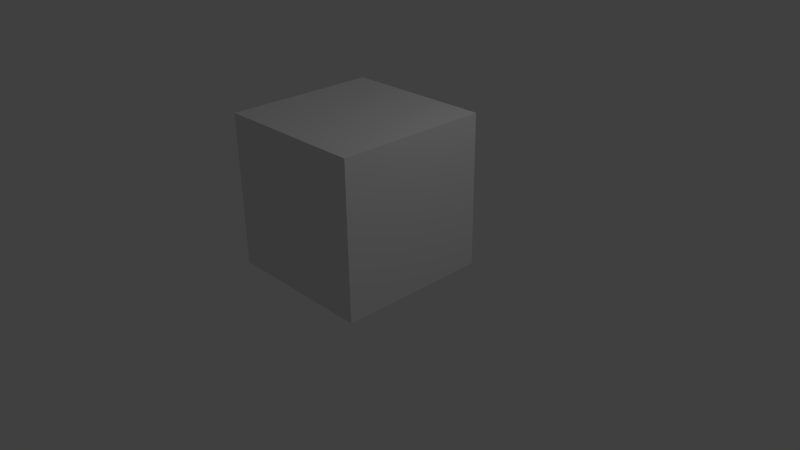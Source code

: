 # Source: king2.blend  (saved by Blender 2.69.0; exported with 4.5.12 LTS)
import bpy
from mathutils import Matrix  # noqa: F401  (used for matrix-valued properties, if any)

bpy.ops.wm.read_factory_settings(use_empty=True)
scene = bpy.context.scene
scene.name = 'Scene'

# ---- collections
col_collection_1 = bpy.data.collections.new('Collection 1'); scene.collection.children.link(col_collection_1)

# ---- materials (node trees are filled in below, after node groups)
mat_material_001 = bpy.data.materials.new('Material.001')
mat_material_001.alpha_threshold = 0.0
mat_material_001.use_transparent_shadow = False
mat_material_001.roughness = 0.5
mat_material_001.specular_intensity = 1.0
mat_material_001.line_color = (0.0, 0.0, 0.0, 1.0)

# ---- material node trees

# ---- world
world_world = bpy.data.worlds.new('World'); scene.world = world_world
world_world.color = (0.05088, 0.05088, 0.05088)
world_world.use_sun_shadow = False
world_world.sun_shadow_jitter_overblur = 0.0
world_world.cycles.sampling_method = 'MANUAL'
world_world.cycles.sample_map_resolution = 256

# ---- cameras
cam_camera = bpy.data.cameras.new('Camera')
cam_camera.clip_end = 100.0
cam_camera.lens = 35.0
cam_camera.sensor_width = 32.0
cam_camera.sensor_height = 18.0
cam_camera.ortho_scale = 7.314
cam_camera.dof.focus_distance = 0.0
cam_camera.dof.aperture_fstop = 128.0

# ---- lights
light_lamp = bpy.data.lights.new('Lamp', 'POINT')
light_lamp.transmission_factor = 0.0
light_lamp.cutoff_distance = 30.0
light_lamp.energy = 100.0
light_lamp.shadow_buffer_clip_start = 1.001
light_lamp.shadow_soft_size = 0.1
light_lamp.shadow_maximum_resolution = 0.006
light_lamp.use_absolute_resolution = True
light_lamp.cycles.use_multiple_importance_sampling = False

# ---- meshes
me_cylinder_001 = bpy.data.meshes.new('Cylinder.001')
me_cylinder_001.from_pydata([(0.0, 1.0, -1.0), (0.0, 1.0, 1.0), (0.1951, 0.9808, -1.0), (0.1951, 0.9808, 1.0), (0.3827, 0.9239, -1.0), (0.3827, 0.9239, 1.0), (0.5556, 0.8315, -1.0), (0.5556, 0.8315, 1.0), (0.7071, 0.7071, -1.0), (0.7071, 0.7071, 1.0), (0.8315, 0.5556, -1.0), (0.8315, 0.5556, 1.0), (0.9239, 0.3827, -1.0), (0.9239, 0.3827, 1.0), (0.9808, 0.1951, -1.0), (0.9808, 0.1951, 1.0), (1.0, 7.55e-08, -1.0), (1.0, 7.55e-08, 1.0), (0.9808, -0.1951, -1.0), (0.9808, -0.1951, 1.0), (0.9239, -0.3827, -1.0), (0.9239, -0.3827, 1.0), (0.8315, -0.5556, -1.0), (0.8315, -0.5556, 1.0), (0.7071, -0.7071, -1.0), (0.7071, -0.7071, 1.0), (0.5556, -0.8315, -1.0), (0.5556, -0.8315, 1.0), (0.3827, -0.9239, -1.0), (0.3827, -0.9239, 1.0), (0.1951, -0.9808, -1.0), (0.1951, -0.9808, 1.0), (-3.258e-07, -1.0, -1.0), (-3.258e-07, -1.0, 1.0), (-0.1951, -0.9808, -1.0), (-0.1951, -0.9808, 1.0), (-0.3827, -0.9239, -1.0), (-0.3827, -0.9239, 1.0), (-0.5556, -0.8315, -1.0), (-0.5556, -0.8315, 1.0), (-0.7071, -0.7071, -1.0), (-0.7071, -0.7071, 1.0), (-0.8315, -0.5556, -1.0), (-0.8315, -0.5556, 1.0), (-0.9239, -0.3827, -1.0), (-0.9239, -0.3827, 1.0), (-0.9808, -0.1951, -1.0), (-0.9808, -0.1951, 1.0), (-1.0, 9.656e-07, -1.0), (-1.0, 9.656e-07, 1.0), (-0.9808, 0.1951, -1.0), (-0.9808, 0.1951, 1.0), (-0.9239, 0.3827, -1.0), (-0.9239, 0.3827, 1.0), (-0.8315, 0.5556, -1.0), (-0.8315, 0.5556, 1.0), (-0.7071, 0.7071, -1.0), (-0.7071, 0.7071, 1.0), (-0.5556, 0.8315, -1.0), (-0.5556, 0.8315, 1.0), (-0.3827, 0.9239, -1.0), (-0.3827, 0.9239, 1.0), (-0.1951, 0.9808, -1.0), (-0.1951, 0.9808, 1.0), (0.0, 1.0, 1.0), (0.1951, 0.9808, 1.0), (0.3827, 0.9239, 1.0), (0.5556, 0.8315, 1.0), (0.7071, 0.7071, 1.0), (0.8315, 0.5556, 1.0), (0.9239, 0.3827, 1.0), (0.9808, 0.1951, 1.0), (1.0, 7.55e-08, 1.0), (0.9808, -0.1951, 1.0), (0.9239, -0.3827, 1.0), (0.8315, -0.5556, 1.0), (0.7071, -0.7071, 1.0), (0.5556, -0.8315, 1.0), (0.3827, -0.9239, 1.0), (0.1951, -0.9808, 1.0), (-3.258e-07, -1.0, 1.0), (-0.1951, -0.9808, 1.0), (-0.3827, -0.9239, 1.0), (-0.5556, -0.8315, 1.0), (-0.7071, -0.7071, 1.0), (-0.8315, -0.5556, 1.0), (-0.9239, -0.3827, 1.0), (-0.9808, -0.1951, 1.0), (-1.0, 9.656e-07, 1.0), (-0.9808, 0.1951, 1.0), (-0.9239, 0.3827, 1.0), (-0.8315, 0.5556, 1.0), (-0.7071, 0.7071, 1.0), (-0.5556, 0.8315, 1.0), (-0.3827, 0.9239, 1.0), (-0.1951, 0.9808, 1.0), (7.278e-09, 0.935, 1.783), (0.1824, 0.9171, 1.783), (0.3578, 0.8639, 1.783), (0.5195, 0.7775, 1.783), (0.6612, 0.6612, 1.783), (0.7775, 0.5195, 1.783), (0.8639, 0.3578, 1.783), (0.9171, 0.1824, 1.783), (0.935, 8.911e-08, 1.783), (0.9171, -0.1824, 1.783), (0.8639, -0.3578, 1.783), (0.7775, -0.5195, 1.783), (0.6612, -0.6612, 1.783), (0.5195, -0.7775, 1.783), (0.3578, -0.8639, 1.783), (0.1824, -0.9171, 1.783), (-2.974e-07, -0.935, 1.783), (-0.1824, -0.9171, 1.783), (-0.3578, -0.8639, 1.783), (-0.5195, -0.7775, 1.783), (-0.6612, -0.6612, 1.783), (-0.7775, -0.5195, 1.783), (-0.8639, -0.3578, 1.783), (-0.9171, -0.1824, 1.783), (-0.935, 9.214e-07, 1.783), (-0.9171, 0.1824, 1.783), (-0.8639, 0.3578, 1.783), (-0.7775, 0.5195, 1.783), (-0.6612, 0.6612, 1.783), (-0.5195, 0.7775, 1.783), (-0.3578, 0.8639, 1.783), (-0.1824, 0.9171, 1.783), (-1.973e-10, 0.9929, 2.785), (0.1937, 0.9738, 2.785), (0.38, 0.9173, 2.785), (0.5516, 0.8255, 2.785), (0.7021, 0.7021, 2.785), (0.8255, 0.5516, 2.785), (0.9173, 0.38, 2.785), (0.9738, 0.1937, 2.785), (0.9929, 7.768e-08, 2.785), (0.9738, -0.1937, 2.785), (0.9173, -0.38, 2.785), (0.8255, -0.5516, 2.785), (0.7021, -0.7021, 2.785), (0.5516, -0.8255, 2.785), (0.38, -0.9173, 2.785), (0.1937, -0.9738, 2.785), (-3.237e-07, -0.9929, 2.785), (-0.1937, -0.9738, 2.785), (-0.38, -0.9173, 2.785), (-0.5516, -0.8255, 2.785), (-0.7021, -0.7021, 2.785), (-0.8255, -0.5516, 2.785), (-0.9173, -0.38, 2.785), (-0.9738, -0.1937, 2.785), (-0.9929, 9.614e-07, 2.785), (-0.9738, 0.1937, 2.785), (-0.9173, 0.38, 2.785), (-0.8255, 0.5516, 2.785), (-0.7021, 0.7021, 2.785), (-0.5516, 0.8255, 2.785), (-0.38, 0.9173, 2.785), (-0.1937, 0.9738, 2.785), (1.279e-08, 0.585, 7.436), (0.1141, 0.5738, 7.436), (0.2239, 0.5405, 7.436), (0.325, 0.4864, 7.436), (0.4137, 0.4137, 7.436), (0.4864, 0.325, 7.436), (0.5405, 0.2239, 7.436), (0.5738, 0.1141, 7.436), (0.585, 1.812e-07, 7.436), (0.5738, -0.1141, 7.436), (0.5405, -0.2239, 7.436), (0.4864, -0.325, 7.436), (0.4137, -0.4137, 7.436), (0.325, -0.4864, 7.436), (0.2239, -0.5405, 7.436), (0.1141, -0.5738, 7.436), (-1.778e-07, -0.585, 7.436), (-0.1141, -0.5738, 7.436), (-0.2239, -0.5405, 7.436), (-0.325, -0.4864, 7.436), (-0.4137, -0.4137, 7.436), (-0.4864, -0.325, 7.436), (-0.5405, -0.2239, 7.436), (-0.5738, -0.1141, 7.436), (-0.585, 7.019e-07, 7.436), (-0.5738, 0.1141, 7.436), (-0.5405, 0.2239, 7.436), (-0.4864, 0.325, 7.436), (-0.4137, 0.4137, 7.436), (-0.325, 0.4864, 7.436), (-0.2239, 0.5405, 7.436), (-0.1141, 0.5738, 7.436), (1.698e-08, 0.585, 9.318), (0.1141, 0.5738, 9.318), (0.2239, 0.5405, 9.318), (0.325, 0.4864, 9.318), (0.4137, 0.4137, 9.318), (0.4864, 0.325, 9.318), (0.5405, 0.2239, 9.318), (0.5738, 0.1141, 9.318), (0.585, 1.812e-07, 9.318), (0.5738, -0.1141, 9.318), (0.5405, -0.2239, 9.318), (0.4864, -0.325, 9.318), (0.4137, -0.4137, 9.318), (0.325, -0.4864, 9.318), (0.2239, -0.5405, 9.318), (0.1141, -0.5738, 9.318), (-1.736e-07, -0.585, 9.318), (-0.1141, -0.5738, 9.318), (-0.2239, -0.5405, 9.318), (-0.325, -0.4864, 9.318), (-0.4137, -0.4137, 9.318), (-0.4864, -0.325, 9.318), (-0.5405, -0.2239, 9.318), (-0.5738, -0.1141, 9.318), (-0.585, 7.019e-07, 9.318), (-0.5738, 0.1141, 9.318), (-0.5405, 0.2239, 9.318), (-0.4864, 0.325, 9.318), (-0.4137, 0.4137, 9.318), (-0.325, 0.4864, 9.318), (-0.2239, 0.5405, 9.318), (-0.1141, 0.5738, 9.318), (1.698e-08, 0.585, 9.318), (0.1141, 0.5738, 9.318), (0.2239, 0.5405, 9.318), (0.325, 0.4864, 9.318), (0.4137, 0.4137, 9.318), (0.4864, 0.325, 9.318), (0.5405, 0.2239, 9.318), (0.5738, 0.1141, 9.318), (0.585, 1.812e-07, 9.318), (0.5738, -0.1141, 9.318), (0.5405, -0.2239, 9.318), (0.4864, -0.325, 9.318), (0.4137, -0.4137, 9.318), (0.325, -0.4864, 9.318), (0.2239, -0.5405, 9.318), (0.1141, -0.5738, 9.318), (-1.736e-07, -0.585, 9.318), (-0.1141, -0.5738, 9.318), (-0.2239, -0.5405, 9.318), (-0.325, -0.4864, 9.318), (-0.4137, -0.4137, 9.318), (-0.4864, -0.325, 9.318), (-0.5405, -0.2239, 9.318), (-0.5738, -0.1141, 9.318), (-0.585, 7.019e-07, 9.318), (-0.5738, 0.1141, 9.318), (-0.5405, 0.2239, 9.318), (-0.4864, 0.325, 9.318), (-0.4137, 0.4137, 9.318), (-0.325, 0.4864, 9.318), (-0.2239, 0.5405, 9.318), (-0.1141, 0.5738, 9.318), (1.209e-08, 0.4726, 10.54), (0.0922, 0.4635, 10.54), (0.1808, 0.4366, 10.54), (0.2626, 0.3929, 10.54), (0.3342, 0.3342, 10.54), (0.3929, 0.2626, 10.54), (0.4366, 0.1808, 10.54), (0.4635, 0.0922, 10.54), (0.4726, 2.105e-07, 10.54), (0.4635, -0.0922, 10.54), (0.4366, -0.1808, 10.54), (0.3929, -0.2626, 10.54), (0.3342, -0.3342, 10.54), (0.2626, -0.3929, 10.54), (0.1808, -0.4366, 10.54), (0.0922, -0.4635, 10.54), (-1.419e-07, -0.4726, 10.54), (-0.0922, -0.4635, 10.54), (-0.1808, -0.4366, 10.54), (-0.2626, -0.3929, 10.54), (-0.3342, -0.3342, 10.54), (-0.3929, -0.2626, 10.54), (-0.4366, -0.1808, 10.54), (-0.4635, -0.0922, 10.54), (-0.4726, 6.311e-07, 10.54), (-0.4635, 0.0922, 10.54), (-0.4366, 0.1809, 10.54), (-0.3929, 0.2626, 10.54), (-0.3342, 0.3342, 10.54), (-0.2626, 0.3929, 10.54), (-0.1808, 0.4366, 10.54), (-0.0922, 0.4635, 10.54), (2.932e-07, 0.2946, 23.44), (0.05748, 0.289, 23.44), (0.1127, 0.2722, 23.44), (0.1637, 0.245, 23.44), (0.2083, 0.2083, 23.44), (0.245, 0.1637, 23.44), (0.2722, 0.1127, 23.44), (0.289, 0.05748, 23.44), (0.2946, 2.48e-07, 23.44), (0.289, -0.05748, 23.44), (0.2722, -0.1127, 23.44), (0.245, -0.1637, 23.44), (0.2083, -0.2083, 23.44), (0.1637, -0.245, 23.44), (0.1127, -0.2722, 23.44), (0.05748, -0.289, 23.44), (1.972e-07, -0.2946, 23.44), (-0.05748, -0.289, 23.44), (-0.1127, -0.2722, 23.44), (-0.1637, -0.245, 23.44), (-0.2083, -0.2083, 23.44), (-0.245, -0.1637, 23.44), (-0.2722, -0.1127, 23.44), (-0.289, -0.05748, 23.44), (-0.2946, 5.102e-07, 23.44), (-0.289, 0.05748, 23.44), (-0.2722, 0.1127, 23.44), (-0.245, 0.1637, 23.44), (-0.2083, 0.2083, 23.44), (-0.1637, 0.245, 23.44), (-0.1127, 0.2722, 23.44), (-0.05748, 0.289, 23.44), (2.088e-07, 0.7218, 24.36), (0.1408, 0.708, 24.36), (0.2762, 0.6669, 24.36), (0.401, 0.6002, 24.36), (0.5104, 0.5104, 24.36), (0.6002, 0.401, 24.36), (0.6669, 0.2762, 24.36), (0.708, 0.1408, 24.36), (0.7218, 1.484e-07, 24.36), (0.708, -0.1408, 24.36), (0.6669, -0.2762, 24.36), (0.6002, -0.401, 24.36), (0.5104, -0.5104, 24.36), (0.401, -0.6002, 24.36), (0.2762, -0.6669, 24.36), (0.1408, -0.708, 24.36), (-2.645e-08, -0.7218, 24.36), (-0.1408, -0.708, 24.36), (-0.2762, -0.6669, 24.36), (-0.401, -0.6002, 24.36), (-0.5104, -0.5104, 24.36), (-0.6002, -0.401, 24.36), (-0.6669, -0.2762, 24.36), (-0.708, -0.1408, 24.36), (-0.7218, 7.909e-07, 24.36), (-0.708, 0.1408, 24.36), (-0.6669, 0.2762, 24.36), (-0.6002, 0.401, 24.36), (-0.5104, 0.5104, 24.36), (-0.401, 0.6002, 24.36), (-0.2762, 0.6669, 24.36), (-0.1408, 0.708, 24.36), (1.564e-07, 0.6028, 25.57), (0.1176, 0.5912, 25.57), (0.2307, 0.5569, 25.57), (0.3349, 0.5012, 25.57), (0.4262, 0.4262, 25.57), (0.5012, 0.3349, 25.57), (0.5569, 0.2307, 25.57), (0.5912, 0.1176, 25.57), (0.6028, 1.703e-07, 25.57), (0.5912, -0.1176, 25.57), (0.5569, -0.2307, 25.57), (0.5012, -0.3349, 25.57), (0.4262, -0.4262, 25.57), (0.3349, -0.5012, 25.57), (0.2307, -0.5569, 25.57), (0.1176, -0.5912, 25.57), (-4.004e-08, -0.6028, 25.57), (-0.1176, -0.5912, 25.57), (-0.2307, -0.5569, 25.57), (-0.3349, -0.5012, 25.57), (-0.4262, -0.4262, 25.57), (-0.5012, -0.3349, 25.57), (-0.5569, -0.2307, 25.57), (-0.5912, -0.1176, 25.57), (-0.6028, 7.069e-07, 25.57), (-0.5912, 0.1176, 25.57), (-0.5569, 0.2307, 25.57), (-0.5012, 0.3349, 25.57), (-0.4262, 0.4262, 25.57), (-0.3349, 0.5012, 25.57), (-0.2307, 0.5569, 25.57), (-0.1176, 0.5912, 25.57), (1.182e-07, 0.6028, 26.62), (0.1176, 0.5912, 26.62), (0.2307, 0.5569, 26.62), (0.3349, 0.5012, 26.62), (0.4262, 0.4262, 26.62), (0.5012, 0.3349, 26.62), (0.5569, 0.2307, 26.62), (0.5912, 0.1176, 26.62), (0.6028, 1.703e-07, 26.62), (0.5912, -0.1176, 26.62), (0.5569, -0.2307, 26.62), (0.5012, -0.3349, 26.62), (0.4262, -0.4262, 26.62), (0.3349, -0.5012, 26.62), (0.2307, -0.5569, 26.62), (0.1176, -0.5912, 26.62), (-7.822e-08, -0.6028, 26.62), (-0.1176, -0.5912, 26.62), (-0.2307, -0.5569, 26.62), (-0.3349, -0.5012, 26.62), (-0.4262, -0.4262, 26.62), (-0.5012, -0.3349, 26.62), (-0.5569, -0.2307, 26.62), (-0.5912, -0.1176, 26.62), (-0.6028, 7.069e-07, 26.62), (-0.5912, 0.1176, 26.62), (-0.5569, 0.2307, 26.62), (-0.5012, 0.3349, 26.62), (-0.4262, 0.4262, 26.62), (-0.3349, 0.5012, 26.62), (-0.2307, 0.5569, 26.62), (-0.1176, 0.5912, 26.62), (7.637e-08, 0.3981, 27.94), (0.07767, 0.3905, 27.94), (0.1524, 0.3678, 27.94), (0.2212, 0.331, 27.94), (0.2815, 0.2815, 27.94), (0.331, 0.2212, 27.94), (0.3678, 0.1524, 27.94), (0.3905, 0.07767, 27.94), (0.3981, 2.067e-07, 27.94), (0.3905, -0.07767, 27.94), (0.3678, -0.1524, 27.94), (0.331, -0.2212, 27.94), (0.2815, -0.2815, 27.94), (0.2212, -0.331, 27.94), (0.1524, -0.3678, 27.94), (0.07767, -0.3905, 27.94), (-5.335e-08, -0.3981, 27.94), (-0.07767, -0.3905, 27.94), (-0.1524, -0.3678, 27.94), (-0.2212, -0.331, 27.94), (-0.2815, -0.2815, 27.94), (-0.331, -0.2212, 27.94), (-0.3678, -0.1524, 27.94), (-0.3905, -0.07767, 27.94), (-0.3981, 5.611e-07, 27.94), (-0.3905, 0.07767, 27.94), (-0.3678, 0.1524, 27.94), (-0.331, 0.2212, 27.94), (-0.2815, 0.2815, 27.94), (-0.2212, 0.331, 27.94), (-0.1524, 0.3678, 27.94), (-0.07767, 0.3905, 27.94), (6.879e-08, 0.4902, 28.54), (0.09563, 0.4807, 28.54), (0.1876, 0.4529, 28.54), (0.2723, 0.4076, 28.54), (0.3466, 0.3466, 28.54), (0.4076, 0.2723, 28.54), (0.4529, 0.1876, 28.54), (0.4807, 0.09563, 28.54), (0.4902, 1.912e-07, 28.54), (0.4807, -0.09563, 28.54), (0.4529, -0.1876, 28.54), (0.4076, -0.2723, 28.54), (0.3466, -0.3466, 28.54), (0.2723, -0.4076, 28.54), (0.1876, -0.4529, 28.54), (0.09563, -0.4807, 28.54), (-9.092e-08, -0.4902, 28.54), (-0.09563, -0.4807, 28.54), (-0.1876, -0.4529, 28.54), (-0.2723, -0.4076, 28.54), (-0.3466, -0.3466, 28.54), (-0.4076, -0.2723, 28.54), (-0.4529, -0.1876, 28.54), (-0.4807, -0.09563, 28.54), (-0.4902, 6.275e-07, 28.54), (-0.4807, 0.09563, 28.54), (-0.4529, 0.1876, 28.54), (-0.4076, 0.2723, 28.54), (-0.3466, 0.3466, 28.54), (-0.2723, 0.4076, 28.54), (-0.1876, 0.4529, 28.54), (-0.09563, 0.4807, 28.54), (7.628e-08, 0.4478, 29.22), (0.08735, 0.4392, 29.22), (0.1714, 0.4137, 29.22), (0.2488, 0.3723, 29.22), (0.3166, 0.3166, 29.22), (0.3723, 0.2488, 29.22), (0.4137, 0.1714, 29.22), (0.4392, 0.08735, 29.22), (0.4478, 1.998e-07, 29.22), (0.4392, -0.08735, 29.22), (0.4137, -0.1714, 29.22), (0.3723, -0.2488, 29.22), (0.3166, -0.3166, 29.22), (0.2488, -0.3723, 29.22), (0.1714, -0.4137, 29.22), (0.08735, -0.4392, 29.22), (-6.962e-08, -0.4478, 29.22), (-0.08735, -0.4392, 29.22), (-0.1714, -0.4137, 29.22), (-0.2488, -0.3723, 29.22), (-0.3166, -0.3166, 29.22), (-0.3723, -0.2488, 29.22), (-0.4137, -0.1714, 29.22), (-0.4392, -0.08735, 29.22), (-0.4478, 5.984e-07, 29.22), (-0.4392, 0.08735, 29.22), (-0.4137, 0.1714, 29.22), (-0.3723, 0.2488, 29.22), (-0.3166, 0.3166, 29.22), (-0.2488, 0.3723, 29.22), (-0.1714, 0.4137, 29.22), (-0.08735, 0.4392, 29.22), (4.755e-07, 0.6816, 35.46), (0.133, 0.6685, 35.46), (0.2609, 0.6298, 35.46), (0.3787, 0.5668, 35.46), (0.482, 0.482, 35.46), (0.5668, 0.3787, 35.46), (0.6298, 0.2609, 35.46), (0.6685, 0.133, 35.46), (0.6816, 1.626e-07, 35.46), (0.6685, -0.133, 35.46), (0.6298, -0.2609, 35.46), (0.5668, -0.3787, 35.46), (0.482, -0.482, 35.46), (0.3787, -0.5668, 35.46), (0.2609, -0.6298, 35.46), (0.133, -0.6685, 35.46), (2.534e-07, -0.6816, 35.46), (-0.133, -0.6685, 35.46), (-0.2609, -0.6298, 35.46), (-0.3787, -0.5668, 35.46), (-0.482, -0.482, 35.46), (-0.5668, -0.3787, 35.46), (-0.6298, -0.2609, 35.46), (-0.6685, -0.133, 35.46), (-0.6816, 7.694e-07, 35.46), (-0.6685, 0.133, 35.46), (-0.6298, 0.2609, 35.46), (-0.5668, 0.3787, 35.46), (-0.482, 0.482, 35.46), (-0.3787, 0.5668, 35.46), (-0.2609, 0.6298, 35.46), (-0.133, 0.6685, 35.46), (4.14e-07, 0.2267, 36.51), (0.04423, 0.2224, 36.51), (0.08676, 0.2095, 36.51), (0.126, 0.1885, 36.51), (0.1603, 0.1603, 36.51), (0.1885, 0.126, 36.51), (0.2095, 0.08676, 36.51), (0.2224, 0.04423, 36.51), (0.2267, 2.48e-07, 36.51), (0.2224, -0.04423, 36.51), (0.2095, -0.08676, 36.51), (0.1885, -0.126, 36.51), (0.1603, -0.1603, 36.51), (0.126, -0.1885, 36.51), (0.08676, -0.2095, 36.51), (0.04423, -0.2224, 36.51), (3.401e-07, -0.2267, 36.51), (-0.04423, -0.2224, 36.51), (-0.08676, -0.2095, 36.51), (-0.126, -0.1885, 36.51), (-0.1603, -0.1603, 36.51), (-0.1885, -0.126, 36.51), (-0.2095, -0.08676, 36.51), (-0.2224, -0.04423, 36.51), (-0.2267, 4.498e-07, 36.51), (-0.2224, 0.04423, 36.51), (-0.2095, 0.08676, 36.51), (-0.1885, 0.126, 36.51), (-0.1603, 0.1603, 36.51), (-0.126, 0.1885, 36.51), (-0.08676, 0.2095, 36.51), (-0.04423, 0.2224, 36.51), (3.591e-07, 0.2267, 37.63), (0.04423, 0.2224, 37.63), (0.08676, 0.2095, 37.63), (0.126, 0.1885, 37.63), (0.1603, 0.1603, 37.63), (0.1885, 0.126, 37.63), (0.2095, 0.08676, 37.63), (0.2224, 0.04423, 37.63), (0.2267, 2.48e-07, 37.63), (0.2224, -0.04423, 37.63), (0.2095, -0.08676, 37.63), (0.1885, -0.126, 37.63), (0.1603, -0.1603, 37.63), (0.126, -0.1885, 37.63), (0.08676, -0.2095, 37.63), (0.04423, -0.2224, 37.63), (2.852e-07, -0.2267, 37.63), (-0.04423, -0.2224, 37.63), (-0.08676, -0.2095, 37.63), (-0.126, -0.1885, 37.63), (-0.1603, -0.1603, 37.63), (-0.1885, -0.126, 37.63), (-0.2095, -0.08676, 37.63), (-0.2224, -0.04423, 37.63), (-0.2267, 4.498e-07, 37.63), (-0.2224, 0.04423, 37.63), (-0.2095, 0.08676, 37.63), (-0.1885, 0.126, 37.63), (-0.1603, 0.1603, 37.63), (-0.126, 0.1885, 37.63), (-0.08676, 0.2095, 37.63), (-0.04423, 0.2224, 37.63), (3.472e-07, 0.2056, 38.33), (0.0401, 0.2016, 38.33), (0.07867, 0.1899, 38.33), (0.1142, 0.1709, 38.33), (0.1454, 0.1454, 38.33), (0.1709, 0.1142, 38.33), (0.1899, 0.07867, 38.33), (0.2016, 0.0401, 38.33), (0.2056, 2.523e-07, 38.33), (0.2016, -0.0401, 38.33), (0.1899, -0.07867, 38.33), (0.1709, -0.1142, 38.33), (0.1454, -0.1454, 38.33), (0.1142, -0.1709, 38.33), (0.07867, -0.1899, 38.33), (0.0401, -0.2016, 38.33), (2.802e-07, -0.2056, 38.33), (-0.0401, -0.2016, 38.33), (-0.07867, -0.1899, 38.33), (-0.1142, -0.1709, 38.33), (-0.1454, -0.1454, 38.33), (-0.1709, -0.1142, 38.33), (-0.1899, -0.07867, 38.33), (-0.2016, -0.0401, 38.33), (-0.2056, 4.353e-07, 38.33), (-0.2016, 0.0401, 38.33), (-0.1899, 0.07867, 38.33), (-0.1709, 0.1142, 38.33), (-0.1454, 0.1454, 38.33), (-0.1142, 0.1709, 38.33), (-0.07867, 0.1899, 38.33), (-0.0401, 0.2016, 38.33), (3.751e-07, 0.2056, 38.61), (0.0401, 0.2016, 38.61), (0.07867, 0.1899, 38.61), (0.1142, 0.1709, 38.61), (0.1454, 0.1454, 38.61), (0.1709, 0.1142, 38.61), (0.1899, 0.07867, 38.61), (0.2016, 0.0401, 38.61), (0.2056, 2.523e-07, 38.61), (0.2016, -0.0401, 38.61), (0.1899, -0.07867, 38.61), (0.1709, -0.1142, 38.61), (0.1454, -0.1454, 38.61), (0.1142, -0.1709, 38.61), (0.07867, -0.1899, 38.61), (0.0401, -0.2016, 38.61), (3.081e-07, -0.2056, 38.61), (-0.0401, -0.2016, 38.61), (-0.07867, -0.1899, 38.61), (-0.1142, -0.1709, 38.61), (-0.1454, -0.1454, 38.61), (-0.1709, -0.1142, 38.61), (-0.1899, -0.07867, 38.61), (-0.2016, -0.0401, 38.61), (-0.2056, 4.353e-07, 38.61), (-0.2016, 0.0401, 38.61), (-0.1899, 0.07867, 38.61), (-0.1709, 0.1142, 38.61), (-0.1454, 0.1454, 38.61), (-0.1142, 0.1709, 38.61), (-0.07867, 0.1899, 38.61), (-0.0401, 0.2016, 38.61), (3.818e-07, 0.3707, 38.61), (0.07233, 0.3636, 38.61), (0.1419, 0.3425, 38.61), (0.206, 0.3083, 38.61), (0.2622, 0.2622, 38.61), (0.3083, 0.206, 38.61), (0.3425, 0.1419, 38.61), (0.3636, 0.07233, 38.61), (0.3707, 2.216e-07, 38.61), (0.3636, -0.07233, 38.61), (0.3425, -0.1419, 38.61), (0.3083, -0.206, 38.61), (0.2622, -0.2622, 38.61), (0.206, -0.3083, 38.61), (0.1419, -0.3425, 38.61), (0.07233, -0.3636, 38.61), (2.609e-07, -0.3707, 38.61), (-0.07233, -0.3636, 38.61), (-0.1419, -0.3425, 38.61), (-0.206, -0.3083, 38.61), (-0.2622, -0.2622, 38.61), (-0.3083, -0.206, 38.61), (-0.3425, -0.1419, 38.61), (-0.3636, -0.07233, 38.61), (-0.3707, 5.516e-07, 38.61), (-0.3636, 0.07233, 38.61), (-0.3425, 0.1419, 38.61), (-0.3083, 0.206, 38.61), (-0.2622, 0.2622, 38.61), (-0.206, 0.3083, 38.61), (-0.1419, 0.3425, 38.61), (-0.07233, 0.3636, 38.61), (3.464e-07, 0.3707, 41.01), (0.07233, 0.3636, 41.01), (0.1419, 0.3425, 41.01), (0.206, 0.3083, 41.01), (0.2622, 0.2622, 41.01), (0.3083, 0.206, 41.01), (0.3425, 0.1419, 41.01), (0.3636, 0.07233, 41.01), (0.3707, 2.216e-07, 41.01), (0.3636, -0.07233, 41.01), (0.3425, -0.1419, 41.01), (0.3083, -0.206, 41.01), (0.2622, -0.2622, 41.01), (0.206, -0.3083, 41.01), (0.1419, -0.3425, 41.01), (0.07233, -0.3636, 41.01), (2.256e-07, -0.3707, 41.01), (-0.07233, -0.3636, 41.01), (-0.1419, -0.3425, 41.01), (-0.206, -0.3083, 41.01), (-0.2622, -0.2622, 41.01), (-0.3083, -0.206, 41.01), (-0.3425, -0.1419, 41.01), (-0.3636, -0.07233, 41.01), (-0.3707, 5.516e-07, 41.01), (-0.3636, 0.07233, 41.01), (-0.3425, 0.1419, 41.01), (-0.3083, 0.206, 41.01), (-0.2622, 0.2622, 41.01), (-0.206, 0.3083, 41.01), (-0.1419, 0.3425, 41.01), (-0.07233, 0.3636, 41.01), (3.172e-07, -0.1928, 41.14), (-0.03761, -0.1891, 41.14), (-0.07378, -0.1781, 41.14), (-0.1071, -0.1603, 41.14), (-0.1363, -0.1363, 41.14), (-0.1603, -0.1071, 41.14), (-0.1781, -0.07378, 41.14), (-0.1891, -0.03761, 41.14), (-0.1928, 3.477e-07, 41.14), (-0.1891, 0.03761, 41.14), (-0.1781, 0.07378, 41.14), (-0.1603, 0.1071, 41.14), (-0.1363, 0.1363, 41.14), (-0.1071, 0.1603, 41.14), (-0.07378, 0.1781, 41.14), (-0.03761, 0.1891, 41.14), (3.8e-07, 0.1928, 41.14), (0.03761, 0.1891, 41.14), (0.07378, 0.1781, 41.14), (0.1071, 0.1603, 41.14), (0.1363, 0.1363, 41.14), (0.1603, 0.1071, 41.14), (0.1781, 0.07378, 41.14), (0.1891, 0.03761, 41.14), (0.1928, 1.761e-07, 41.14), (0.1891, -0.03761, 41.14), (0.1781, -0.07378, 41.14), (0.1603, -0.1071, 41.14), (0.1363, -0.1363, 41.14), (0.1071, -0.1603, 41.14), (0.07378, -0.1781, 41.14), (0.03761, -0.1891, 41.14), (2.944e-07, -0.1928, 42.85), (-0.03761, -0.1891, 42.85), (-0.07378, -0.1781, 42.85), (-0.1071, -0.1603, 42.85), (-0.1363, -0.1363, 42.85), (-0.1603, -0.1071, 42.85), (-0.1781, -0.07378, 42.85), (-0.1891, -0.03761, 42.85), (-0.1928, 3.477e-07, 42.85), (-0.1891, 0.03761, 42.85), (-0.1781, 0.07378, 42.85), (-0.1603, 0.1071, 42.85), (-0.1363, 0.1363, 42.85), (-0.1071, 0.1603, 42.85), (-0.07378, 0.1781, 42.85), (-0.03761, 0.1891, 42.85), (3.572e-07, 0.1928, 42.85), (0.03761, 0.1891, 42.85), (0.07378, 0.1781, 42.85), (0.1071, 0.1603, 42.85), (0.1363, 0.1363, 42.85), (0.1603, 0.1071, 42.85), (0.1781, 0.07378, 42.85), (0.1891, 0.03761, 42.85), (0.1928, 1.761e-07, 42.85), (0.1891, -0.03761, 42.85), (0.1781, -0.07378, 42.85), (0.1603, -0.1071, 42.85), (0.1363, -0.1363, 42.85), (0.1071, -0.1603, 42.85), (0.07378, -0.1781, 42.85), (0.03761, -0.1891, 42.85), (-0.9738, 0.1937, 2.785), (-0.9929, 9.614e-07, 2.785), (0.5516, 0.8255, 2.785), (0.38, 0.9173, 2.785), (0.38, -0.9173, 2.785), (0.5516, -0.8255, 2.785), (-0.9738, -0.1937, 2.785), (-0.9173, -0.38, 2.785), (0.1937, 0.9738, 2.785), (-1.973e-10, 0.9929, 2.785), (0.7021, -0.7021, 2.785), (0.8255, -0.5516, 2.785), (-0.1937, 0.9738, 2.785), (-0.8255, -0.5516, 2.785), (-0.7021, -0.7021, 2.785), (0.9173, -0.38, 2.785), (0.9738, -0.1937, 2.785), (-0.38, 0.9173, 2.785), (-0.5516, 0.8255, 2.785), (-0.5516, -0.8255, 2.785), (-0.38, -0.9173, 2.785), (0.9929, 7.768e-08, 2.785), (0.9738, 0.1937, 2.785), (-0.7021, 0.7021, 2.785), (-0.8255, 0.5516, 2.785), (-0.1937, -0.9738, 2.785), (-3.237e-07, -0.9929, 2.785), (0.9173, 0.38, 2.785), (0.8255, 0.5516, 2.785), (-0.9173, 0.38, 2.785), (0.7021, 0.7021, 2.785), (0.1937, -0.9738, 2.785), (-0.4864, 0.325, 8.377), (-0.4864, 0.325, 7.906), (-0.4864, 0.325, 7.436), (-0.5405, 0.2239, 7.436), (-0.5405, 0.2239, 7.906), (-0.5405, 0.2239, 8.377), (0.4864, 0.325, 8.377), (0.4864, 0.325, 7.906), (0.4864, 0.325, 7.436), (0.4137, 0.4137, 7.436), (0.4137, 0.4137, 7.906), (0.4137, 0.4137, 8.377), (-1.757e-07, -0.585, 8.377), (-1.768e-07, -0.585, 7.906), (-1.778e-07, -0.585, 7.436), (0.1141, -0.5738, 7.436), (0.1141, -0.5738, 7.906), (0.1141, -0.5738, 8.377), (-0.5738, 0.1141, 8.377), (-0.5738, 0.1141, 7.906), (-0.5738, 0.1141, 7.436), (-0.585, 7.019e-07, 7.436), (-0.585, 7.019e-07, 7.906), (-0.585, 7.019e-07, 8.377), (0.325, 0.4864, 8.377), (0.325, 0.4864, 7.906), (0.325, 0.4864, 7.436), (0.2239, 0.5405, 7.436), (0.2239, 0.5405, 7.906), (0.2239, 0.5405, 8.377), (0.2239, -0.5405, 8.377), (0.2239, -0.5405, 7.906), (0.2239, -0.5405, 7.436), (0.325, -0.4864, 7.436), (0.325, -0.4864, 7.906), (0.325, -0.4864, 8.377), (-0.5738, -0.1141, 8.377), (-0.5738, -0.1141, 7.906), (-0.5738, -0.1141, 7.436), (-0.5405, -0.2239, 7.436), (-0.5405, -0.2239, 7.906), (-0.5405, -0.2239, 8.377), (0.1141, 0.5738, 8.377), (0.1141, 0.5738, 7.906), (0.1141, 0.5738, 7.436), (1.279e-08, 0.585, 7.436), (1.384e-08, 0.585, 7.906), (1.488e-08, 0.585, 8.377), (0.4137, -0.4137, 8.377), (0.4137, -0.4137, 7.906), (0.4137, -0.4137, 7.436), (0.4864, -0.325, 7.436), (0.4864, -0.325, 7.906), (0.4864, -0.325, 8.377), (-0.1141, 0.5738, 7.436), (-0.1141, 0.5738, 7.906), (-0.1141, 0.5738, 8.377), (-0.4864, -0.325, 8.377), (-0.4864, -0.325, 7.906), (-0.4864, -0.325, 7.436), (-0.4137, -0.4137, 7.436), (-0.4137, -0.4137, 7.906), (-0.4137, -0.4137, 8.377), (0.5405, -0.2239, 8.377), (0.5405, -0.2239, 7.906), (0.5405, -0.2239, 7.436), (0.5738, -0.1141, 7.436), (0.5738, -0.1141, 7.906), (0.5738, -0.1141, 8.377), (-0.2239, 0.5405, 8.377), (-0.2239, 0.5405, 7.906), (-0.2239, 0.5405, 7.436), (-0.325, 0.4864, 7.436), (-0.325, 0.4864, 7.906), (-0.325, 0.4864, 8.377), (-0.325, -0.4864, 8.377), (-0.325, -0.4864, 7.906), (-0.325, -0.4864, 7.436), (-0.2239, -0.5405, 7.436), (-0.2239, -0.5405, 7.906), (-0.2239, -0.5405, 8.377), (0.585, 1.812e-07, 8.377), (0.585, 1.812e-07, 7.906), (0.585, 1.812e-07, 7.436), (0.5738, 0.1141, 7.436), (0.5738, 0.1141, 7.906), (0.5738, 0.1141, 8.377), (-0.4137, 0.4137, 8.377), (-0.4137, 0.4137, 7.906), (-0.4137, 0.4137, 7.436), (-0.1141, -0.5738, 8.377), (-0.1141, -0.5738, 7.906), (-0.1141, -0.5738, 7.436), (0.5405, 0.2239, 8.377), (0.5405, 0.2239, 7.906), (0.5405, 0.2239, 7.436), (-0.4864, 0.325, 8.377), (-0.4864, 0.325, 7.906), (-0.4864, 0.325, 7.436), (-0.5405, 0.2239, 7.436), (-0.5405, 0.2239, 7.906), (-0.5405, 0.2239, 8.377), (0.4864, 0.325, 8.377), (0.4864, 0.325, 7.906), (0.4864, 0.325, 7.436), (0.4137, 0.4137, 7.436), (0.4137, 0.4137, 7.906), (0.4137, 0.4137, 8.377), (-1.757e-07, -0.585, 8.377), (-1.768e-07, -0.585, 7.906), (-1.778e-07, -0.585, 7.436), (0.1141, -0.5738, 7.436), (0.1141, -0.5738, 7.906), (0.1141, -0.5738, 8.377), (-0.5738, 0.1141, 8.377), (-0.5738, 0.1141, 7.906), (-0.5738, 0.1141, 7.436), (-0.585, 7.019e-07, 7.436), (-0.585, 7.019e-07, 7.906), (-0.585, 7.019e-07, 8.377), (0.325, 0.4864, 8.377), (0.325, 0.4864, 7.906), (0.325, 0.4864, 7.436), (0.2239, 0.5405, 7.436), (0.2239, 0.5405, 7.906), (0.2239, 0.5405, 8.377), (0.2239, -0.5405, 8.377), (0.2239, -0.5405, 7.906), (0.2239, -0.5405, 7.436), (0.325, -0.4864, 7.436), (0.325, -0.4864, 7.906), (0.325, -0.4864, 8.377), (-0.5738, -0.1141, 8.377), (-0.5738, -0.1141, 7.906), (-0.5738, -0.1141, 7.436), (-0.5405, -0.2239, 7.436), (-0.5405, -0.2239, 7.906), (-0.5405, -0.2239, 8.377), (0.1141, 0.5738, 8.377), (0.1141, 0.5738, 7.906), (0.1141, 0.5738, 7.436), (1.279e-08, 0.585, 7.436), (1.384e-08, 0.585, 7.906), (1.488e-08, 0.585, 8.377), (0.4137, -0.4137, 8.377), (0.4137, -0.4137, 7.906), (0.4137, -0.4137, 7.436), (0.4864, -0.325, 7.436), (0.4864, -0.325, 7.906), (0.4864, -0.325, 8.377), (-0.1141, 0.5738, 7.436), (-0.1141, 0.5738, 7.906), (-0.1141, 0.5738, 8.377), (-0.4864, -0.325, 8.377), (-0.4864, -0.325, 7.906), (-0.4864, -0.325, 7.436), (-0.4137, -0.4137, 7.436), (-0.4137, -0.4137, 7.906), (-0.4137, -0.4137, 8.377), (0.5405, -0.2239, 8.377), (0.5405, -0.2239, 7.906), (0.5405, -0.2239, 7.436), (0.5738, -0.1141, 7.436), (0.5738, -0.1141, 7.906), (0.5738, -0.1141, 8.377), (-0.2239, 0.5405, 8.377), (-0.2239, 0.5405, 7.906), (-0.2239, 0.5405, 7.436), (-0.325, 0.4864, 7.436), (-0.325, 0.4864, 7.906), (-0.325, 0.4864, 8.377), (-0.325, -0.4864, 8.377), (-0.325, -0.4864, 7.906), (-0.325, -0.4864, 7.436), (-0.2239, -0.5405, 7.436), (-0.2239, -0.5405, 7.906), (-0.2239, -0.5405, 8.377), (0.585, 1.812e-07, 8.377), (0.585, 1.812e-07, 7.906), (0.585, 1.812e-07, 7.436), (0.5738, 0.1141, 7.436), (0.5738, 0.1141, 7.906), (0.5738, 0.1141, 8.377), (-0.4137, 0.4137, 8.377), (-0.4137, 0.4137, 7.906), (-0.4137, 0.4137, 7.436), (-0.1141, -0.5738, 8.377), (-0.1141, -0.5738, 7.906), (-0.1141, -0.5738, 7.436), (0.5405, 0.2239, 8.377), (0.5405, 0.2239, 7.906), (0.5405, 0.2239, 7.436), (-0.4366, -0.1808, 10.54), (-0.3929, -0.2626, 10.54), (0.3929, -0.2626, 10.54), (0.4366, -0.1808, 10.54), (-0.0922, 0.4635, 10.54), (-0.1808, 0.4366, 10.54), (-0.3342, -0.3342, 10.54), (-0.2626, -0.3929, 10.54), (0.4635, -0.0922, 10.54), (0.4726, 2.105e-07, 10.54), (-0.2626, 0.3929, 10.54), (-0.3342, 0.3342, 10.54), (-0.1808, -0.4366, 10.54), (-0.0922, -0.4635, 10.54), (0.4635, 0.0922, 10.54), (0.4366, 0.1808, 10.54), (-0.3929, 0.2626, 10.54), (-0.4366, 0.1809, 10.54), (0.3929, 0.2626, 10.54), (0.3342, 0.3342, 10.54), (-1.419e-07, -0.4726, 10.54), (0.0922, -0.4635, 10.54), (-0.4635, 0.0922, 10.54), (-0.4726, 6.311e-07, 10.54), (0.2626, 0.3929, 10.54), (0.1808, 0.4366, 10.54), (0.1808, -0.4366, 10.54), (0.2626, -0.3929, 10.54), (-0.4635, -0.0922, 10.54), (0.0922, 0.4635, 10.54), (1.209e-08, 0.4726, 10.54), (0.3342, -0.3342, 10.54), (-0.2307, 0.5569, 26.62), (-0.3349, 0.5012, 26.62), (-0.3349, -0.5012, 26.62), (-0.2307, -0.5569, 26.62), (0.6028, 1.703e-07, 26.62), (0.5912, 0.1176, 26.62), (-0.4262, 0.4262, 26.62), (-0.5012, 0.3349, 26.62), (-0.1176, -0.5912, 26.62), (-7.822e-08, -0.6028, 26.62), (0.5569, 0.2307, 26.62), (0.5012, 0.3349, 26.62), (-0.5569, 0.2307, 26.62), (-0.5912, 0.1176, 26.62), (0.4262, 0.4262, 26.62), (0.3349, 0.5012, 26.62), (0.1176, -0.5912, 26.62), (0.2307, -0.5569, 26.62), (-0.6028, 7.069e-07, 26.62), (-0.5912, -0.1176, 26.62), (0.2307, 0.5569, 26.62), (0.1176, 0.5912, 26.62), (0.3349, -0.5012, 26.62), (0.4262, -0.4262, 26.62), (-0.5569, -0.2307, 26.62), (-0.5012, -0.3349, 26.62), (0.5012, -0.3349, 26.62), (0.5569, -0.2307, 26.62), (-0.1176, 0.5912, 26.62), (-0.4262, -0.4262, 26.62), (0.5912, -0.1176, 26.62), (1.182e-07, 0.6028, 26.62), (-0.9171, -0.1824, 1.783), (-0.8639, -0.3578, 1.783), (0.1824, 0.9171, 1.783), (7.278e-09, 0.935, 1.783), (0.6612, -0.6612, 1.783), (0.7775, -0.5195, 1.783), (-0.1824, 0.9171, 1.783), (-0.7775, -0.5195, 1.783), (-0.6612, -0.6612, 1.783), (0.8639, -0.3578, 1.783), (0.9171, -0.1824, 1.783), (-0.3578, 0.8639, 1.783), (-0.5195, 0.7775, 1.783), (-0.5195, -0.7775, 1.783), (-0.3578, -0.8639, 1.783), (0.935, 8.911e-08, 1.783), (0.9171, 0.1824, 1.783), (-0.6612, 0.6612, 1.783), (-0.7775, 0.5195, 1.783), (-0.1824, -0.9171, 1.783), (-2.974e-07, -0.935, 1.783), (0.8639, 0.3578, 1.783), (0.7775, 0.5195, 1.783), (-0.8639, 0.3578, 1.783), (-0.9171, 0.1824, 1.783), (0.6612, 0.6612, 1.783), (0.5195, 0.7775, 1.783), (0.1824, -0.9171, 1.783), (0.3578, -0.8639, 1.783), (-0.935, 9.214e-07, 1.783), (0.3578, 0.8639, 1.783), (0.5195, -0.7775, 1.783), (-2.22e-16, 1.0, 1.0), (-0.1951, 0.9808, 1.0), (-0.8315, -0.5556, 1.0), (-0.7071, -0.7071, 1.0), (0.9239, -0.3827, 1.0), (0.9808, -0.1951, 1.0), (-0.3827, 0.9239, 1.0), (-0.5556, 0.8315, 1.0), (-0.5556, -0.8315, 1.0), (-0.3827, -0.9239, 1.0), (1.0, 7.55e-08, 1.0), (0.9808, 0.1951, 1.0), (-0.7071, 0.7071, 1.0), (-0.8315, 0.5556, 1.0), (-0.1951, -0.9808, 1.0), (-3.258e-07, -1.0, 1.0), (0.9239, 0.3827, 1.0), (0.8315, 0.5556, 1.0), (-0.9239, 0.3827, 1.0), (-0.9808, 0.1951, 1.0), (0.7071, 0.7071, 1.0), (0.5556, 0.8315, 1.0), (0.1951, -0.9808, 1.0), (0.3827, -0.9239, 1.0), (-1.0, 9.656e-07, 1.0), (-0.9808, -0.1951, 1.0), (0.3827, 0.9239, 1.0), (0.1951, 0.9808, 1.0), (0.5556, -0.8315, 1.0), (0.7071, -0.7071, 1.0), (-0.9239, -0.3827, 1.0), (0.8315, -0.5556, 1.0), (0.0, 1.0, -1.0), (0.1951, 0.9808, -1.0), (0.3827, 0.9239, -1.0), (0.5556, 0.8315, -1.0), (0.7071, 0.7071, -1.0), (0.8315, 0.5556, -1.0), (0.9239, 0.3827, -1.0), (0.9808, 0.1951, -1.0), (1.0, 7.55e-08, -1.0), (0.9808, -0.1951, -1.0), (0.9239, -0.3827, -1.0), (0.8315, -0.5556, -1.0), (0.7071, -0.7071, -1.0), (0.5556, -0.8315, -1.0), (0.3827, -0.9239, -1.0), (0.1951, -0.9808, -1.0), (-3.258e-07, -1.0, -1.0), (-0.1951, -0.9808, -1.0), (-0.3827, -0.9239, -1.0), (-0.5556, -0.8315, -1.0), (-0.7071, -0.7071, -1.0), (-0.8315, -0.5556, -1.0), (-0.9239, -0.3827, -1.0), (-0.9808, -0.1951, -1.0), (-1.0, 9.656e-07, -1.0), (-0.9808, 0.1951, -1.0), (-0.9239, 0.3827, -1.0), (-0.8315, 0.5556, -1.0), (-0.7071, 0.7071, -1.0), (-0.5556, 0.8315, -1.0), (-0.3827, 0.9239, -1.0), (-0.1951, 0.9808, -1.0), (-0.9929, 9.614e-07, 2.785), (0.38, 0.9173, 2.785), (0.5516, -0.8255, 2.785), (-0.9173, -0.38, 2.785), (-1.973e-10, 0.9929, 2.785), (0.8255, -0.5516, 2.785), (-0.1937, 0.9738, 2.785), (-0.7021, -0.7021, 2.785), (0.9738, -0.1937, 2.785), (-0.5516, 0.8255, 2.785), (-0.38, -0.9173, 2.785), (0.9738, 0.1937, 2.785), (-0.8255, 0.5516, 2.785), (-3.237e-07, -0.9929, 2.785), (0.8255, 0.5516, 2.785), (-0.9738, 0.1937, 2.785), (0.5516, 0.8255, 2.785), (0.38, -0.9173, 2.785), (-0.9738, -0.1937, 2.785), (0.1937, 0.9738, 2.785), (0.7021, -0.7021, 2.785), (-0.8255, -0.5516, 2.785), (0.9173, -0.38, 2.785), (-0.38, 0.9173, 2.785), (-0.5516, -0.8255, 2.785), (0.9929, 7.768e-08, 2.785), (-0.7021, 0.7021, 2.785), (-0.1937, -0.9738, 2.785), (0.9173, 0.38, 2.785), (-0.9173, 0.38, 2.785), (0.7021, 0.7021, 2.785), (0.1937, -0.9738, 2.785), (-0.8777, -0.4691, -1.0), (-0.8777, -0.4691, 1.0), (-0.8777, -0.4691, 1.0), (-0.8207, -0.4387, 1.783), (-0.8714, -0.4658, 2.785), (-0.5135, -0.2744, 7.436), (-0.8714, -0.4658, 2.785), (-0.8207, -0.4387, 1.783), (-0.8777, -0.4691, 1.0), (-0.8777, -0.4691, -1.0), (-0.8714, -0.4658, 2.785), (-0.1951, 0.9808, 1.0), (-0.7071, -0.7071, 1.0), (0.9808, -0.1951, 1.0), (-0.5556, 0.8315, 1.0), (-0.3827, -0.9239, 1.0), (0.9808, 0.1951, 1.0), (-0.8315, 0.5556, 1.0), (-3.258e-07, -1.0, 1.0), (0.8315, 0.5556, 1.0), (-0.9808, 0.1951, 1.0), (0.5556, 0.8315, 1.0), (0.3827, -0.9239, 1.0), (-0.9808, -0.1951, 1.0), (0.1951, 0.9808, 1.0), (0.7071, -0.7071, 1.0), (-4.441e-16, 1.0, 1.0), (-0.8315, -0.5556, 1.0), (0.9239, -0.3827, 1.0), (-0.3827, 0.9239, 1.0), (-0.5556, -0.8315, 1.0), (1.0, 7.55e-08, 1.0), (-0.7071, 0.7071, 1.0), (-0.1951, -0.9808, 1.0), (0.9239, 0.3827, 1.0), (-0.9239, 0.3827, 1.0), (0.7071, 0.7071, 1.0), (0.1951, -0.9808, 1.0), (-1.0, 9.656e-07, 1.0), (0.3827, 0.9239, 1.0), (0.5556, -0.8315, 1.0), (-0.9239, -0.3827, 1.0), (0.8315, -0.5556, 1.0), (-0.8777, -0.4691, 1.0), (-0.585, 7.019e-07, 7.436), (0.2239, 0.5405, 7.436), (0.325, -0.4864, 7.436), (-0.5405, -0.2239, 7.436), (1.279e-08, 0.585, 7.436), (0.4864, -0.325, 7.436), (-0.1141, 0.5738, 7.436), (-0.4137, -0.4137, 7.436), (0.5738, -0.1141, 7.436), (-0.325, 0.4864, 7.436), (-0.2239, -0.5405, 7.436), (0.5738, 0.1141, 7.436), (-0.4864, 0.325, 7.436), (-1.778e-07, -0.585, 7.436), (0.4864, 0.325, 7.436), (-0.5738, 0.1141, 7.436), (0.325, 0.4864, 7.436), (0.2239, -0.5405, 7.436), (-0.5738, -0.1141, 7.436), (0.1141, 0.5738, 7.436), (0.4137, -0.4137, 7.436), (-0.4864, -0.325, 7.436), (0.5405, -0.2239, 7.436), (-0.2239, 0.5405, 7.436), (-0.325, -0.4864, 7.436), (0.585, 1.812e-07, 7.436), (-0.4137, 0.4137, 7.436), (-0.1141, -0.5738, 7.436), (0.5405, 0.2239, 7.436), (-0.5405, 0.2239, 7.436), (0.4137, 0.4137, 7.436), (0.1141, -0.5738, 7.436), (-0.5135, -0.2744, 7.436), (-0.9929, 9.614e-07, 2.785), (0.38, 0.9173, 2.785), (0.5516, -0.8255, 2.785), (-0.9173, -0.38, 2.785), (-1.973e-10, 0.9929, 2.785), (0.8255, -0.5516, 2.785), (-0.1937, 0.9738, 2.785), (-0.7021, -0.7021, 2.785), (0.9738, -0.1937, 2.785), (-0.5516, 0.8255, 2.785), (-0.38, -0.9173, 2.785), (0.9738, 0.1937, 2.785), (-0.8255, 0.5516, 2.785), (-3.237e-07, -0.9929, 2.785), (0.8255, 0.5516, 2.785), (-0.9738, 0.1937, 2.785), (0.5516, 0.8255, 2.785), (0.38, -0.9173, 2.785), (-0.9738, -0.1937, 2.785), (0.1937, 0.9738, 2.785), (0.7021, -0.7021, 2.785), (-0.8255, -0.5516, 2.785), (0.9173, -0.38, 2.785), (-0.38, 0.9173, 2.785), (-0.5516, -0.8255, 2.785), (0.9929, 7.768e-08, 2.785), (-0.7021, 0.7021, 2.785), (-0.1937, -0.9738, 2.785), (0.9173, 0.38, 2.785), (-0.9173, 0.38, 2.785), (0.7021, 0.7021, 2.785), (0.1937, -0.9738, 2.785), (-0.8714, -0.4658, 2.785), (-0.3929, -0.2626, 10.54), (0.4366, -0.1808, 10.54), (-0.1808, 0.4366, 10.54), (-0.2626, -0.3929, 10.54), (0.4726, 2.105e-07, 10.54), (-0.3342, 0.3342, 10.54), (-0.0922, -0.4635, 10.54), (0.4366, 0.1808, 10.54), (-0.4366, 0.1809, 10.54), (0.3342, 0.3342, 10.54), (0.0922, -0.4635, 10.54), (-0.4726, 6.311e-07, 10.54), (0.1808, 0.4366, 10.54), (0.2626, -0.3929, 10.54), (1.209e-08, 0.4726, 10.54), (-0.4366, -0.1808, 10.54), (0.3929, -0.2626, 10.54), (-0.0922, 0.4635, 10.54), (-0.3342, -0.3342, 10.54), (0.4635, -0.0922, 10.54), (-0.2626, 0.3929, 10.54), (-0.1808, -0.4366, 10.54), (0.4635, 0.0922, 10.54), (-0.3929, 0.2626, 10.54), (0.3929, 0.2626, 10.54), (-1.419e-07, -0.4726, 10.54), (-0.4635, 0.0922, 10.54), (0.2626, 0.3929, 10.54), (0.1808, -0.4366, 10.54), (-0.4635, -0.0922, 10.54), (0.0922, 0.4635, 10.54), (0.3342, -0.3342, 10.54), (-0.1141, 0.5738, 9.318), (-0.2239, 0.5405, 9.318), (-0.4137, -0.4137, 9.318), (-0.325, -0.4864, 9.318), (0.5738, -0.1141, 9.318), (0.585, 1.812e-07, 9.318), (-0.325, 0.4864, 9.318), (-0.4137, 0.4137, 9.318), (-0.2239, -0.5405, 9.318), (-0.1141, -0.5738, 9.318), (0.5738, 0.1141, 9.318), (0.5405, 0.2239, 9.318), (-0.4864, 0.325, 9.318), (-0.5405, 0.2239, 9.318), (0.4864, 0.325, 9.318), (0.4137, 0.4137, 9.318), (-1.736e-07, -0.585, 9.318), (0.1141, -0.5738, 9.318), (-0.5738, 0.1141, 9.318), (-0.585, 7.019e-07, 9.318), (0.325, 0.4864, 9.318), (0.2239, 0.5405, 9.318), (0.2239, -0.5405, 9.318), (0.325, -0.4864, 9.318), (-0.5738, -0.1141, 9.318), (-0.5405, -0.2239, 9.318), (0.1141, 0.5738, 9.318), (1.698e-08, 0.585, 9.318), (0.4137, -0.4137, 9.318), (0.4864, -0.325, 9.318), (-0.4864, -0.325, 9.318), (0.5405, -0.2239, 9.318), (-0.1808, 0.4366, 10.54), (-0.2626, -0.3929, 10.54), (0.4726, 2.105e-07, 10.54), (-0.3342, 0.3342, 10.54), (-0.0922, -0.4635, 10.54), (0.4366, 0.1808, 10.54), (-0.4366, 0.1809, 10.54), (0.3342, 0.3342, 10.54), (0.0922, -0.4635, 10.54), (-0.4726, 6.311e-07, 10.54), (0.1808, 0.4366, 10.54), (0.2626, -0.3929, 10.54), (-0.4366, -0.1808, 10.54), (1.209e-08, 0.4726, 10.54), (0.3929, -0.2626, 10.54), (-0.0922, 0.4635, 10.54), (-0.3342, -0.3342, 10.54), (0.4635, -0.0922, 10.54), (-0.2626, 0.3929, 10.54), (-0.1808, -0.4366, 10.54), (0.4635, 0.0922, 10.54), (-0.3929, 0.2626, 10.54), (0.3929, 0.2626, 10.54), (-1.419e-07, -0.4726, 10.54), (-0.4635, 0.0922, 10.54), (0.2626, 0.3929, 10.54), (0.1808, -0.4366, 10.54), (-0.4635, -0.0922, 10.54), (0.0922, 0.4635, 10.54), (0.3342, -0.3342, 10.54), (-0.3929, -0.2626, 10.54), (0.4366, -0.1808, 10.54), (-0.245, -0.1637, 23.43), (0.2723, -0.1128, 23.43), (-0.1128, 0.2723, 23.43), (-0.1637, -0.245, 23.43), (0.2947, 2.48e-07, 23.43), (-0.2084, 0.2084, 23.43), (-0.05749, -0.289, 23.43), (0.2723, 0.1128, 23.43), (-0.2723, 0.1128, 23.43), (0.2084, 0.2084, 23.43), (0.05749, -0.289, 23.43), (-0.2947, 5.103e-07, 23.43), (0.1128, 0.2723, 23.43), (0.1637, -0.245, 23.43), (2.93e-07, 0.2947, 23.43), (-0.2723, -0.1128, 23.43), (0.245, -0.1637, 23.43), (-0.05749, 0.289, 23.43), (-0.2084, -0.2084, 23.43), (0.289, -0.05749, 23.43), (-0.1637, 0.245, 23.43), (-0.1128, -0.2723, 23.43), (0.289, 0.05749, 23.43), (-0.245, 0.1637, 23.43), (0.245, 0.1637, 23.43), (1.97e-07, -0.2947, 23.43), (-0.289, 0.05749, 23.43), (0.1637, 0.245, 23.43), (0.1128, -0.2723, 23.43), (-0.289, -0.05749, 23.43), (0.05749, 0.289, 23.43), (0.2084, -0.2084, 23.43), (-0.319, -0.2131, 16.99), (0.3544, -0.1468, 16.99), (-0.1468, 0.3544, 16.99), (-0.2131, -0.319, 16.99), (0.3836, 2.292e-07, 16.99), (-0.2713, 0.2713, 16.99), (-0.07484, -0.3763, 16.99), (0.3544, 0.1468, 16.99), (-0.3544, 0.1468, 16.99), (0.2713, 0.2713, 16.99), (0.07485, -0.3763, 16.99), (-0.3836, 5.707e-07, 16.99), (0.1468, 0.3544, 16.99), (0.2131, -0.319, 16.99), (1.526e-07, 0.3836, 16.99), (-0.3544, -0.1468, 16.99), (0.319, -0.2131, 16.99), (-0.07484, 0.3763, 16.99), (-0.2713, -0.2713, 16.99), (0.3763, -0.07484, 16.99), (-0.2131, 0.319, 16.99), (-0.1468, -0.3544, 16.99), (0.3763, 0.07485, 16.99), (-0.319, 0.2131, 16.99), (0.319, 0.2131, 16.99), (2.756e-08, -0.3836, 16.99), (-0.3763, 0.07485, 16.99), (0.2131, 0.319, 16.99), (0.1468, -0.3544, 16.99), (-0.3763, -0.07484, 16.99), (0.07485, 0.3763, 16.99), (0.2713, -0.2713, 16.99), (-0.7218, 7.909e-07, 24.36), (-0.708, -0.1408, 24.36), (0.2762, 0.6669, 24.36), (0.1408, 0.708, 24.36), (0.401, -0.6002, 24.36), (0.5104, -0.5104, 24.36), (-0.6669, -0.2762, 24.36), (-0.6002, -0.401, 24.36), (0.6002, -0.401, 24.36), (0.6669, -0.2762, 24.36), (-0.1408, 0.708, 24.36), (-0.2762, 0.6669, 24.36), (-0.5104, -0.5104, 24.36), (-0.401, -0.6002, 24.36), (0.708, -0.1408, 24.36), (0.7218, 1.484e-07, 24.36), (-0.401, 0.6002, 24.36), (-0.5104, 0.5104, 24.36), (-0.2762, -0.6669, 24.36), (-0.1408, -0.708, 24.36), (0.708, 0.1408, 24.36), (0.6669, 0.2762, 24.36), (-0.6002, 0.401, 24.36), (-0.6669, 0.2762, 24.36), (0.6002, 0.401, 24.36), (0.5104, 0.5104, 24.36), (-2.645e-08, -0.7218, 24.36), (0.1408, -0.708, 24.36), (-0.708, 0.1408, 24.36), (0.401, 0.6002, 24.36), (0.2762, -0.6669, 24.36), (2.088e-07, 0.7218, 24.36), (-0.6669, 0.2762, 24.36), (-0.708, 0.1408, 24.36), (0.5104, 0.5104, 24.36), (0.401, 0.6002, 24.36), (0.1408, -0.708, 24.36), (0.2762, -0.6669, 24.36), (-0.7218, 7.909e-07, 24.36), (-0.708, -0.1408, 24.36), (0.2762, 0.6669, 24.36), (0.1408, 0.708, 24.36), (0.401, -0.6002, 24.36), (0.5104, -0.5104, 24.36), (-0.6669, -0.2762, 24.36), (-0.6002, -0.401, 24.36), (0.6002, -0.401, 24.36), (0.6669, -0.2762, 24.36), (-0.1408, 0.708, 24.36), (-0.2762, 0.6669, 24.36), (-0.5104, -0.5104, 24.36), (-0.401, -0.6002, 24.36), (0.708, -0.1408, 24.36), (0.7218, 1.484e-07, 24.36), (-0.401, 0.6002, 24.36), (-0.5104, 0.5104, 24.36), (-0.2762, -0.6669, 24.36), (-0.1408, -0.708, 24.36), (0.708, 0.1408, 24.36), (0.6669, 0.2762, 24.36), (-0.6002, 0.401, 24.36), (0.6002, 0.401, 24.36), (-2.645e-08, -0.7218, 24.36), (2.088e-07, 0.7218, 24.36), (-0.5912, 0.1176, 25.57), (0.3349, 0.5012, 25.57), (0.2307, -0.5569, 25.57), (-0.5912, -0.1176, 25.57), (0.1176, 0.5912, 25.57), (0.4262, -0.4262, 25.57), (-0.5012, -0.3349, 25.57), (0.5569, -0.2307, 25.57), (-0.2307, 0.5569, 25.57), (-0.3349, -0.5012, 25.57), (0.6028, 1.703e-07, 25.57), (-0.4262, 0.4262, 25.57), (-0.1176, -0.5912, 25.57), (0.5569, 0.2307, 25.57), (1.564e-07, 0.6028, 25.57), (-0.5569, 0.2307, 25.57), (0.4262, 0.4262, 25.57), (0.1176, -0.5912, 25.57), (-0.6028, 7.069e-07, 25.57), (0.2307, 0.5569, 25.57), (0.3349, -0.5012, 25.57), (-0.5569, -0.2307, 25.57), (0.5012, -0.3349, 25.57), (-0.1176, 0.5912, 25.57), (-0.4262, -0.4262, 25.57), (0.5912, -0.1176, 25.57), (-0.3349, 0.5012, 25.57), (-0.2307, -0.5569, 25.57), (0.5912, 0.1176, 25.57), (-0.5012, 0.3349, 25.57), (0.5012, 0.3349, 25.57), (-4.004e-08, -0.6028, 25.57), (-0.4262, 0.4262, 26.62), (-0.5012, 0.3349, 26.62), (-0.1176, -0.5912, 26.62), (-7.822e-08, -0.6028, 26.62), (0.5569, 0.2307, 26.62), (0.5012, 0.3349, 26.62), (-0.5569, 0.2307, 26.62), (-0.5912, 0.1176, 26.62), (0.4262, 0.4262, 26.62), (0.3349, 0.5012, 26.62), (0.1176, -0.5912, 26.62), (0.2307, -0.5569, 26.62), (-0.6028, 7.069e-07, 26.62), (-0.5912, -0.1176, 26.62), (0.2307, 0.5569, 26.62), (0.1176, 0.5912, 26.62), (0.3349, -0.5012, 26.62), (0.4262, -0.4262, 26.62), (-0.5569, -0.2307, 26.62), (-0.5012, -0.3349, 26.62), (0.5012, -0.3349, 26.62), (0.5569, -0.2307, 26.62), (-0.1176, 0.5912, 26.62), (-0.2307, 0.5569, 26.62), (-0.4262, -0.4262, 26.62), (-0.3349, -0.5012, 26.62), (0.5912, -0.1176, 26.62), (0.6028, 1.703e-07, 26.62), (-0.3349, 0.5012, 26.62), (-0.2307, -0.5569, 26.62), (0.5912, 0.1176, 26.62), (1.182e-07, 0.6028, 26.62), (-0.4262, 0.4262, 25.57), (-0.1176, -0.5912, 25.57), (0.5569, 0.2307, 25.57), (-0.5569, 0.2307, 25.57), (0.4262, 0.4262, 25.57), (0.1176, -0.5912, 25.57), (-0.6028, 7.069e-07, 25.57), (0.2307, 0.5569, 25.57), (0.3349, -0.5012, 25.57), (-0.5569, -0.2307, 25.57), (0.5012, -0.3349, 25.57), (-0.1176, 0.5912, 25.57), (-0.4262, -0.4262, 25.57), (0.5912, -0.1176, 25.57), (-0.3349, 0.5012, 25.57), (-0.2307, -0.5569, 25.57), (0.5912, 0.1176, 25.57), (-0.5012, 0.3349, 25.57), (-4.004e-08, -0.6028, 25.57), (0.5012, 0.3349, 25.57), (-0.5912, 0.1176, 25.57), (0.3349, 0.5012, 25.57), (0.2307, -0.5569, 25.57), (-0.5912, -0.1176, 25.57), (0.1176, 0.5912, 25.57), (0.4262, -0.4262, 25.57), (-0.5012, -0.3349, 25.57), (0.5569, -0.2307, 25.57), (-0.2307, 0.5569, 25.57), (-0.3349, -0.5012, 25.57), (0.6028, 1.703e-07, 25.57), (1.564e-07, 0.6028, 25.57), (-0.3728, 0.4458, 26.63), (-0.06416, -0.5716, 26.63), (-0.5035, 0.2503, 26.63), (-0.5493, 0.01959, 26.63), (-0.5035, -0.2111, 26.63), (-0.3728, -0.4066, 26.63), (-0.2814, 0.5208, 26.63), (-0.1772, -0.5373, 26.63), (-0.4478, 0.3545, 26.63), (-0.5378, 0.1372, 26.63), (0.3883, 0.5208, 26.63), (0.2841, -0.5373, 26.63), (-0.5378, -0.09801, 26.63), (-0.4478, -0.3153, 26.63), (-0.2815, -0.4816, 26.63), (0.05344, 0.6224, 26.63), (-0.2212, 0.331, 27.94), (-0.1524, -0.3678, 27.94), (0.3905, 0.07767, 27.94), (-0.331, 0.2212, 27.94), (-5.335e-08, -0.3981, 27.94), (0.331, 0.2212, 27.94), (-0.3905, 0.07767, 27.94), (0.2212, 0.331, 27.94), (0.1524, -0.3678, 27.94), (-0.3905, -0.07767, 27.94), (0.07767, 0.3905, 27.94), (0.2815, -0.2815, 27.94), (-0.331, -0.2212, 27.94), (0.3678, -0.1524, 27.94), (7.637e-08, 0.3981, 27.94), (-0.1524, 0.3678, 27.94), (-0.2212, -0.331, 27.94), (0.3981, 2.067e-07, 27.94), (-0.2815, 0.2815, 27.94), (-0.07767, -0.3905, 27.94), (0.3678, 0.1524, 27.94), (-0.3678, 0.1524, 27.94), (0.2815, 0.2815, 27.94), (0.07767, -0.3905, 27.94), (-0.3981, 5.611e-07, 27.94), (0.1524, 0.3678, 27.94), (0.2212, -0.331, 27.94), (-0.3678, -0.1524, 27.94), (0.331, -0.2212, 27.94), (-0.07767, 0.3905, 27.94), (-0.2815, -0.2815, 27.94), (0.3905, -0.07767, 27.94), (-0.4807, -0.09563, 28.54), (-0.4529, -0.1876, 28.54), (0.09563, 0.4807, 28.54), (6.879e-08, 0.4902, 28.54), (0.3466, -0.3466, 28.54), (0.4076, -0.2723, 28.54), (-0.09563, 0.4807, 28.54), (-0.4076, -0.2723, 28.54), (-0.3466, -0.3466, 28.54), (0.4529, -0.1876, 28.54), (0.4807, -0.09563, 28.54), (-0.1876, 0.4529, 28.54), (-0.2723, 0.4076, 28.54), (-0.2723, -0.4076, 28.54), (-0.1876, -0.4529, 28.54), (0.4902, 1.912e-07, 28.54), (0.4807, 0.09563, 28.54), (-0.3466, 0.3466, 28.54), (-0.4076, 0.2723, 28.54), (-0.09563, -0.4807, 28.54), (-9.092e-08, -0.4902, 28.54), (0.4529, 0.1876, 28.54), (0.4076, 0.2723, 28.54), (-0.4529, 0.1876, 28.54), (-0.4807, 0.09563, 28.54), (0.3466, 0.3466, 28.54), (0.2723, 0.4076, 28.54), (0.09563, -0.4807, 28.54), (0.1876, -0.4529, 28.54), (-0.4902, 6.275e-07, 28.54), (0.1876, 0.4529, 28.54), (0.2723, -0.4076, 28.54), (-0.4137, -0.1714, 29.22), (7.628e-08, 0.4478, 29.22), (0.3723, -0.2488, 29.22), (-0.08735, 0.4392, 29.22), (-0.3166, -0.3166, 29.22), (0.4392, -0.08735, 29.22), (-0.2488, 0.3723, 29.22), (-0.1714, -0.4137, 29.22), (0.4392, 0.08735, 29.22), (-0.3723, 0.2488, 29.22), (-6.962e-08, -0.4478, 29.22), (0.3723, 0.2488, 29.22), (-0.4392, 0.08735, 29.22), (0.2488, 0.3723, 29.22), (0.1714, -0.4137, 29.22), (-0.4392, -0.08735, 29.22), (0.08735, 0.4392, 29.22), (0.3166, -0.3166, 29.22), (-0.3723, -0.2488, 29.22), (0.4137, -0.1714, 29.22), (-0.1714, 0.4137, 29.22), (-0.2488, -0.3723, 29.22), (0.4478, 1.998e-07, 29.22), (-0.3166, 0.3166, 29.22), (-0.08735, -0.4392, 29.22), (0.4137, 0.1714, 29.22), (-0.4137, 0.1714, 29.22), (0.3166, 0.3166, 29.22), (0.08735, -0.4392, 29.22), (-0.4478, 5.984e-07, 29.22), (0.1714, 0.4137, 29.22), (0.2488, -0.3723, 29.22), (-0.6685, 0.133, 35.46), (-0.6816, 7.694e-07, 35.46), (0.3787, 0.5668, 35.46), (0.2609, 0.6298, 35.46), (0.2609, -0.6298, 35.46), (0.3787, -0.5668, 35.46), (-0.6685, -0.133, 35.46), (-0.6298, -0.2609, 35.46), (0.133, 0.6685, 35.46), (4.755e-07, 0.6816, 35.46), (0.482, -0.482, 35.46), (0.5668, -0.3787, 35.46), (-0.133, 0.6685, 35.46), (-0.5668, -0.3787, 35.46), (-0.482, -0.482, 35.46), (0.6298, -0.2609, 35.46), (0.6685, -0.133, 35.46), (-0.2609, 0.6298, 35.46), (-0.3787, 0.5668, 35.46), (-0.3787, -0.5668, 35.46), (-0.2609, -0.6298, 35.46), (0.6816, 1.626e-07, 35.46), (0.6685, 0.133, 35.46), (-0.482, 0.482, 35.46), (-0.5668, 0.3787, 35.46), (-0.133, -0.6685, 35.46), (2.534e-07, -0.6816, 35.46), (0.6298, 0.2609, 35.46), (0.5668, 0.3787, 35.46), (-0.6298, 0.2609, 35.46), (0.482, 0.482, 35.46), (0.133, -0.6685, 35.46), (-0.1885, 0.126, 36.51), (-0.2095, 0.08676, 36.51), (0.1885, 0.126, 36.51), (0.1603, 0.1603, 36.51), (3.401e-07, -0.2267, 36.51), (0.04423, -0.2224, 36.51), (-0.2224, 0.04423, 36.51), (-0.2267, 4.498e-07, 36.51), (0.126, 0.1885, 36.51), (0.08676, 0.2095, 36.51), (0.08676, -0.2095, 36.51), (0.126, -0.1885, 36.51), (-0.2224, -0.04423, 36.51), (-0.2095, -0.08676, 36.51), (0.04423, 0.2224, 36.51), (4.14e-07, 0.2267, 36.51), (0.1603, -0.1603, 36.51), (0.1885, -0.126, 36.51), (-0.1885, -0.126, 36.51), (-0.1603, -0.1603, 36.51), (0.2095, -0.08676, 36.51), (0.2224, -0.04423, 36.51), (-0.08676, 0.2095, 36.51), (-0.126, 0.1885, 36.51), (-0.126, -0.1885, 36.51), (-0.08676, -0.2095, 36.51), (0.2267, 2.48e-07, 36.51), (0.2224, 0.04423, 36.51), (-0.1603, 0.1603, 36.51), (-0.04423, -0.2224, 36.51), (0.2095, 0.08676, 36.51), (-0.04423, 0.2224, 36.51), (-0.08676, 0.2095, 37.63), (-0.126, 0.1885, 37.63), (-0.126, -0.1885, 37.63), (-0.08676, -0.2095, 37.63), (0.2267, 2.48e-07, 37.63), (0.2224, 0.04423, 37.63), (-0.1603, 0.1603, 37.63), (-0.1885, 0.126, 37.63), (-0.04423, -0.2224, 37.63), (2.852e-07, -0.2267, 37.63), (0.2095, 0.08676, 37.63), (0.1885, 0.126, 37.63), (-0.2095, 0.08676, 37.63), (-0.2224, 0.04423, 37.63), (0.1603, 0.1603, 37.63), (0.126, 0.1885, 37.63), (0.04423, -0.2224, 37.63), (0.08676, -0.2095, 37.63), (-0.2267, 4.498e-07, 37.63), (-0.2224, -0.04423, 37.63), (0.08676, 0.2095, 37.63), (0.04423, 0.2224, 37.63), (0.126, -0.1885, 37.63), (0.1603, -0.1603, 37.63), (-0.2095, -0.08676, 37.63), (-0.1885, -0.126, 37.63), (0.1885, -0.126, 37.63), (0.2095, -0.08676, 37.63), (-0.04423, 0.2224, 37.63), (-0.1603, -0.1603, 37.63), (0.2224, -0.04423, 37.63), (3.591e-07, 0.2267, 37.63), (3.472e-07, 0.2056, 38.33), (-0.0401, 0.2016, 38.33), (-0.1709, -0.1142, 38.33), (-0.1454, -0.1454, 38.33), (0.1899, -0.07867, 38.33), (0.2016, -0.0401, 38.33), (-0.07867, 0.1899, 38.33), (-0.1142, 0.1709, 38.33), (-0.1142, -0.1709, 38.33), (-0.07867, -0.1899, 38.33), (0.2056, 2.523e-07, 38.33), (0.2016, 0.0401, 38.33), (-0.1454, 0.1454, 38.33), (-0.1709, 0.1142, 38.33), (-0.0401, -0.2016, 38.33), (2.802e-07, -0.2056, 38.33), (0.1899, 0.07867, 38.33), (0.1709, 0.1142, 38.33), (-0.1899, 0.07867, 38.33), (-0.2016, 0.0401, 38.33), (0.1454, 0.1454, 38.33), (0.1142, 0.1709, 38.33), (0.0401, -0.2016, 38.33), (0.07867, -0.1899, 38.33), (-0.2056, 4.353e-07, 38.33), (-0.2016, -0.0401, 38.33), (0.07867, 0.1899, 38.33), (0.0401, 0.2016, 38.33), (0.1142, -0.1709, 38.33), (0.1454, -0.1454, 38.33), (-0.1899, -0.07867, 38.33), (0.1709, -0.1142, 38.33), (0.1071, -0.1603, 41.14), (0.1363, -0.1363, 41.14), (0.07378, 0.1781, 41.14), (0.03761, 0.1891, 41.14), (-0.1891, -0.03761, 41.14), (-0.1781, -0.07378, 41.14), (0.1603, -0.1071, 41.14), (0.1781, -0.07378, 41.14), (-0.1603, -0.1071, 41.14), (-0.1363, -0.1363, 41.14), (3.8e-07, 0.1928, 41.14), (-0.03761, 0.1891, 41.14), (0.1891, -0.03761, 41.14), (0.1928, 1.761e-07, 41.14), (-0.1071, -0.1603, 41.14), (-0.07378, -0.1781, 41.14), (-0.07378, 0.1781, 41.14), (-0.1071, 0.1603, 41.14), (0.1891, 0.03761, 41.14), (0.1781, 0.07378, 41.14), (-0.03761, -0.1891, 41.14), (3.172e-07, -0.1928, 41.14), (-0.1363, 0.1363, 41.14), (-0.1603, 0.1071, 41.14), (0.03761, -0.1891, 41.14), (0.1603, 0.1071, 41.14), (0.1363, 0.1363, 41.14), (-0.1781, 0.07378, 41.14), (-0.1891, 0.03761, 41.14), (0.07378, -0.1781, 41.14), (0.1071, 0.1603, 41.14), (-0.1928, 3.477e-07, 41.14), (0.03761, -0.1891, 42.85), (0.07378, -0.1781, 42.85), (0.1363, 0.1363, 42.85), (0.1071, 0.1603, 42.85), (-0.1891, 0.03761, 42.85), (-0.1928, 3.477e-07, 42.85), (0.1071, -0.1603, 42.85), (0.1363, -0.1363, 42.85), (0.07378, 0.1781, 42.85), (0.03761, 0.1891, 42.85), (-0.1891, -0.03761, 42.85), (-0.1781, -0.07378, 42.85), (0.1603, -0.1071, 42.85), (0.1781, -0.07378, 42.85), (-0.1603, -0.1071, 42.85), (-0.1363, -0.1363, 42.85), (3.572e-07, 0.1928, 42.85), (-0.03761, 0.1891, 42.85), (0.1891, -0.03761, 42.85), (0.1928, 1.761e-07, 42.85), (-0.1071, -0.1603, 42.85), (-0.07378, -0.1781, 42.85), (-0.07378, 0.1781, 42.85), (-0.1071, 0.1603, 42.85), (0.1891, 0.03761, 42.85), (0.1781, 0.07378, 42.85), (-0.03761, -0.1891, 42.85), (2.944e-07, -0.1928, 42.85), (-0.1363, 0.1363, 42.85), (-0.1603, 0.1071, 42.85), (0.1603, 0.1071, 42.85), (-0.1781, 0.07378, 42.85), (-0.3083, 0.206, 38.61), (-0.3425, 0.1419, 38.61), (0.3083, 0.206, 38.61), (0.2622, 0.2622, 38.61), (2.609e-07, -0.3707, 38.61), (0.07233, -0.3636, 38.61), (-0.3636, 0.07233, 38.61), (-0.3707, 5.516e-07, 38.61), (0.206, 0.3083, 38.61), (0.1419, 0.3425, 38.61), (0.1419, -0.3425, 38.61), (0.206, -0.3083, 38.61), (-0.3636, -0.07233, 38.61), (-0.3425, -0.1419, 38.61), (0.07233, 0.3636, 38.61), (3.818e-07, 0.3707, 38.61), (0.2622, -0.2622, 38.61), (0.3083, -0.206, 38.61), (-0.07233, 0.3636, 38.61), (-0.3083, -0.206, 38.61), (-0.2622, -0.2622, 38.61), (0.3425, -0.1419, 38.61), (0.3636, -0.07233, 38.61), (-0.1419, 0.3425, 38.61), (-0.206, 0.3083, 38.61), (-0.206, -0.3083, 38.61), (-0.1419, -0.3425, 38.61), (0.3707, 2.216e-07, 38.61), (0.3636, 0.07233, 38.61), (-0.2622, 0.2622, 38.61), (-0.07233, -0.3636, 38.61), (0.3425, 0.1419, 38.61), (-0.3425, 0.1419, 41.01), (0.2622, 0.2622, 41.01), (0.07233, -0.3636, 41.01), (-0.3707, 5.516e-07, 41.01), (0.1419, 0.3425, 41.01), (0.206, -0.3083, 41.01), (-0.3425, -0.1419, 41.01), (3.464e-07, 0.3707, 41.01), (0.3083, -0.206, 41.01), (-0.07233, 0.3636, 41.01), (-0.2622, -0.2622, 41.01), (0.3636, -0.07233, 41.01), (-0.206, 0.3083, 41.01), (-0.1419, -0.3425, 41.01), (0.3636, 0.07233, 41.01), (-0.3083, 0.206, 41.01), (0.3083, 0.206, 41.01), (2.256e-07, -0.3707, 41.01), (-0.3636, 0.07233, 41.01), (0.206, 0.3083, 41.01), (0.1419, -0.3425, 41.01), (-0.3636, -0.07233, 41.01), (0.07233, 0.3636, 41.01), (0.2622, -0.2622, 41.01), (-0.3083, -0.206, 41.01), (0.3425, -0.1419, 41.01), (-0.1419, 0.3425, 41.01), (-0.206, -0.3083, 41.01), (0.3707, 2.216e-07, 41.01), (-0.2622, 0.2622, 41.01), (-0.07233, -0.3636, 41.01), (0.3425, 0.1419, 41.01), (-0.5668, 0.3787, 35.46), (0.5668, 0.3787, 35.46), (2.534e-07, -0.6816, 35.46), (-0.6685, 0.133, 35.46), (0.3787, 0.5668, 35.46), (0.2609, -0.6298, 35.46), (-0.6685, -0.133, 35.46), (0.133, 0.6685, 35.46), (0.482, -0.482, 35.46), (-0.5668, -0.3787, 35.46), (0.6298, -0.2609, 35.46), (-0.2609, 0.6298, 35.46), (-0.3787, -0.5668, 35.46), (0.6816, 1.626e-07, 35.46), (-0.482, 0.482, 35.46), (-0.133, -0.6685, 35.46), (0.6298, 0.2609, 35.46), (-0.6298, 0.2609, 35.46), (0.482, 0.482, 35.46), (0.133, -0.6685, 35.46), (-0.6816, 7.694e-07, 35.46), (0.2609, 0.6298, 35.46), (0.3787, -0.5668, 35.46), (-0.6298, -0.2609, 35.46), (4.755e-07, 0.6816, 35.46), (0.5668, -0.3787, 35.46), (-0.482, -0.482, 35.46), (0.6685, -0.133, 35.46), (-0.3787, 0.5668, 35.46), (-0.2609, -0.6298, 35.46), (0.6685, 0.133, 35.46), (-0.133, 0.6685, 35.46), (-0.9518, -1.723, 0.1189), (-0.9518, 0.2766, 0.1189), (1.048, 0.2766, 0.1189), (1.048, -1.723, 0.1189), (-0.9518, -1.723, 17.54), (-0.9518, 0.2766, 17.54), (1.048, 0.2766, 17.54), (1.048, -1.723, 17.54), (-0.9518, -1.723, 30.85), (-0.9518, 0.2766, 30.85), (1.048, 0.2766, 30.85), (1.048, -1.723, 30.85), (-0.9708, -1.796, 0.07551), (-0.9708, 0.2045, 0.07551), (1.029, 0.2045, 0.07551), (1.029, -1.796, 0.07551), (-0.9708, -1.796, 38.88), (-0.9708, 0.2045, 38.88), (1.029, 0.2045, 38.88), (1.029, -1.796, 38.88), (-0.9919, -1.24, -0.2744), (-0.9919, 0.7597, -0.2744), (1.008, 0.7597, -0.2744), (1.008, -1.24, -0.2744), (-0.9919, -1.24, 17.14), (-0.9919, 0.7597, 17.14), (1.008, 0.7597, 17.14), (1.008, -1.24, 17.14)], [], [(2070, 2071, 2067, 2066), (2071, 2072, 2068, 2067), (2072, 2073, 2069, 2068), (2073, 2070, 2066, 2069), (2066, 2067, 2068, 2069), (2073, 2072, 2071, 2070)])
_uv = me_cylinder_001.uv_layers.new(name='UVMap')
_uv.uv.foreach_set('vector', [1.004, 0.9963, 0.003699, 1.004, -0.003672, 0.003699, 0.9963, -0.003672, 0.0, 0.996, 1.0, 0.996, 1.004, 0.004, 0.004, 0.004, 1.007, 0.9931, 0.006893, 1.007, -0.006799, 0.006893, 0.9931, -0.006799, 0.999, 1.001, -0.001025, 0.999, 0.001027, -0.001025, 1.001, 0.001027, 0.0, 0.0, 1.0, 0.0, 1.0, 1.0, 0.0, 1.0, 0.0, 1.0, 2.384e-07, 0.0, 1.0, 1.192e-07, 1.0, 1.0])
me_cylinder_001.materials.append(mat_material_001)
me_cylinder_001.use_remesh_preserve_volume = False
me_cylinder_001.use_remesh_preserve_attributes = False
me_cylinder_001.use_mirror_vertex_groups = False
me_cylinder_001.update()

# ---- objects
ob_cylinder = bpy.data.objects.new('Cylinder', me_cylinder_001)
ob_lamp = bpy.data.objects.new('Lamp', light_lamp)
ob_camera = bpy.data.objects.new('Camera', cam_camera)

# ---- transforms, parenting, visibility, modifiers, constraints
ob_cylinder.location = (0.0, 0.0, 0.0)
ob_cylinder.scale = (1.0, 1.0, 0.1148)
ob_cylinder.lineart.crease_threshold = 0.0
ob_lamp.location = (4.076, 1.005, 5.904)
ob_lamp.rotation_euler = (0.6503, 0.05522, 1.866)
ob_lamp.lock_rotations_4d = False
ob_lamp.empty_display_type = 'ARROWS'
ob_lamp.color = (0.0, 0.0, 0.0, 0.0)
ob_lamp.lineart.crease_threshold = 0.0
ob_camera.location = (7.481, -6.508, 5.344)
ob_camera.rotation_euler = (1.109, 0.01082, 0.8149)
ob_camera.lock_rotations_4d = False
ob_camera.empty_display_type = 'ARROWS'
ob_camera.color = (0.0, 0.0, 0.0, 0.0)
ob_camera.display_type = 'WIRE'
ob_camera.lineart.crease_threshold = 0.0

# ---- collection membership
col_collection_1.objects.link(ob_cylinder)
col_collection_1.objects.link(ob_lamp)
col_collection_1.objects.link(ob_camera)

# ---- scene / render settings (as saved in the file)
scene.camera = ob_camera
scene.frame_start = 1; scene.frame_end = 250; scene.frame_set(1)
scene.render.engine = 'BLENDER_EEVEE_NEXT'
scene.render.image_settings.compression = 90
scene.render.resolution_percentage = 50
scene.render.dither_intensity = 0.0
scene.cycles.use_denoising = False
scene.cycles.samples = 10
scene.cycles.sampling_pattern = 'TABULATED_SOBOL'
scene.cycles.light_sampling_threshold = 0.0
scene.cycles.use_adaptive_sampling = False
scene.cycles.use_light_tree = False
scene.cycles.blur_glossy = 0.0
scene.cycles.volume_bounces = 1
scene.cycles.pixel_filter_type = 'GAUSSIAN'
scene.cycles.sample_clamp_indirect = 0.0
scene.view_settings.view_transform = 'Standard'
bpy.context.view_layer.update()

